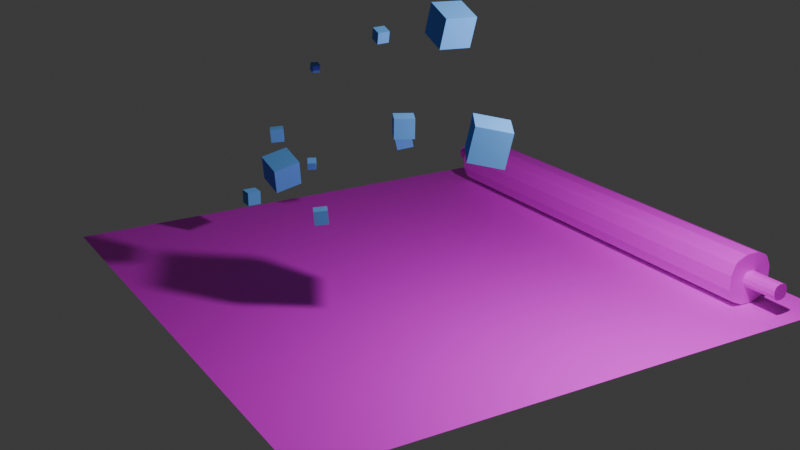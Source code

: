 # Source: falling-cubes1.blend  (saved by Blender 4.0.36; exported with 4.5.12 LTS)
import bpy
from mathutils import Matrix  # noqa: F401  (used for matrix-valued properties, if any)

bpy.ops.wm.read_factory_settings(use_empty=True)
scene = bpy.context.scene
scene.name = 'Scene'

# ---- collections
col_collection = bpy.data.collections.new('Collection'); scene.collection.children.link(col_collection)

# ---- images (referenced by path relative to the original .blend; pixels are not part of the script)
import os
ASSET_DIR = os.environ.get("B2B_ASSET_DIR", "")  # directory of the original .blend (textures are referenced by path, not embedded)
HERE = os.path.dirname(os.path.abspath(__file__))  # packed textures are extracted next to this script under _unpacked/

def load_image(name, relpath, width, height, colorspace="sRGB"):
    """Load a texture the original file referenced (path relative to the .blend, or extracted next to this script)."""
    p = next((c for c in (os.path.join(HERE, relpath), os.path.join(ASSET_DIR, relpath)) if relpath and os.path.exists(c)), "")
    if p:
        img = bpy.data.images.load(p, check_existing=True)
        img.name = name
    else:  # same state as the original file: an image datablock whose file is absent (Cycles renders it pink)
        img = bpy.data.images.new(name, width, height)
        img.source = "FILE"
        img.filepath = "//" + (relpath or name)
    img.colorspace_settings.name = colorspace
    return img
img_veneerwhiteoakrandommatched001_col_2k_metalness_png = load_image('VeneerWhiteOakRandomMatched001_COL_2K_METALNESS.png', 'VeneerWhiteOakRandomMatched001_COL_2K_METALNESS.png', 1024, 1024, 'sRGB')
img_veneerwhiteoakrandommatched001_sphere_png = load_image('VeneerWhiteOakRandomMatched001_Sphere.png', 'VeneerWhiteOakRandomMatched001_Sphere.png', 1024, 1024, 'sRGB')

# ---- materials (node trees are filled in below, after node groups)
mat_material_002 = bpy.data.materials.new('Material.002')
mat_material_003 = bpy.data.materials.new('Material.003')
mat_material_001 = bpy.data.materials.new('Material.001')

# ---- material node trees
mat_material_002.use_nodes = True; mat_material_002.node_tree.nodes.clear()
_N = mat_material_002.node_tree.nodes; _L = mat_material_002.node_tree.links
n0 = _N.new('ShaderNodeBsdfPrincipled'); n0.name = 'Principled BSDF'; n0.location = (10, 300)
n0.inputs[3].default_value = 1.45
n1 = _N.new('ShaderNodeOutputMaterial'); n1.name = 'Material Output'; n1.location = (300, 300)
n2 = _N.new('ShaderNodeTexImage'); n2.name = 'Image Texture'; n2.location = (-280, 275)
n2.image = img_veneerwhiteoakrandommatched001_col_2k_metalness_png
_L.new(n0.outputs[0], n1.inputs[0])
_L.new(n2.outputs[0], n0.inputs[0])
n1.is_active_output = True
mat_material_003.use_nodes = True; mat_material_003.node_tree.nodes.clear()
_N = mat_material_003.node_tree.nodes; _L = mat_material_003.node_tree.links
n0 = _N.new('ShaderNodeBsdfPrincipled'); n0.name = 'Principled BSDF'; n0.location = (10, 300)
n0.inputs[3].default_value = 1.45
n1 = _N.new('ShaderNodeOutputMaterial'); n1.name = 'Material Output'; n1.location = (300, 300)
n2 = _N.new('ShaderNodeTexImage'); n2.name = 'Image Texture'; n2.location = (-280, 275)
n2.image = img_veneerwhiteoakrandommatched001_sphere_png
_L.new(n0.outputs[0], n1.inputs[0])
_L.new(n2.outputs[0], n0.inputs[0])
n1.is_active_output = True
mat_material_001.use_nodes = True; mat_material_001.node_tree.nodes.clear()
_N = mat_material_001.node_tree.nodes; _L = mat_material_001.node_tree.links
n0 = _N.new('ShaderNodeOutputMaterial'); n0.name = 'Material Output'; n0.location = (300, 300)
n1 = _N.new('ShaderNodeBsdfDiffuse'); n1.name = 'Diffuse BSDF'; n1.location = (10, 300)
n1.inputs[0].default_value = (0.1309, 0.377, 0.8001, 1.0)
n1.inputs[1].default_value = 0.5
_L.new(n1.outputs[0], n0.inputs[0])
n0.is_active_output = True

# ---- world
world_world = bpy.data.worlds.new('World'); scene.world = world_world
world_world.use_nodes = True; world_world.node_tree.nodes.clear()
_N = world_world.node_tree.nodes; _L = world_world.node_tree.links
n0 = _N.new('ShaderNodeOutputWorld'); n0.name = 'World Output'; n0.location = (300, 300)
n1 = _N.new('ShaderNodeBackground'); n1.name = 'Background'; n1.location = (10, 300)
n1.inputs[0].default_value = (0.05088, 0.05088, 0.05088, 1.0)
_L.new(n1.outputs[0], n0.inputs[0])
n0.is_active_output = True
world_world.color = (0.05088, 0.05088, 0.05088)
world_world.use_sun_shadow = False
world_world.sun_shadow_jitter_overblur = 0.0

# ---- cameras
cam_camera = bpy.data.cameras.new('Camera')
cam_camera.clip_end = 100.0
cam_camera.ortho_scale = 7.314

# ---- lights
light_light = bpy.data.lights.new('Light', 'POINT')
light_light.transmission_factor = 0.0
light_light.use_soft_falloff = False
light_light.energy = 1000.0
light_light.shadow_soft_size = 0.1
light_light.shadow_maximum_resolution = 0.006
light_light.use_absolute_resolution = True

# ---- meshes
me_plane = bpy.data.meshes.new('Plane')
me_plane.from_pydata([(-1.0, -1.0, 0.0), (1.0, -1.0, 0.0), (-1.0, 1.0, 0.0), (1.0, 1.0, 0.0)], [], [(0, 1, 3, 2)])
_uv = me_plane.uv_layers.new(name='UVMap')
_uv.uv.foreach_set('vector', [0.0, 0.0, 1.0, 0.0, 1.0, 1.0, 0.0, 1.0])
me_plane.materials.append(mat_material_002)
me_plane.update()
me_cube_002 = bpy.data.meshes.new('Cube.002')
me_cube_002.from_pydata([(-1.0, -0.2848, -1.0), (-1.0, -0.7151, -0.8218), (-1.0, -0.8218, -0.7151), (-1.0, -1.0, -0.2848), (-1.0, -1.0, 0.2848), (-1.0, -0.8218, 0.7151), (-1.0, -0.7151, 0.8218), (-1.0, -0.2848, 1.0), (-1.0, 1.0, -0.2848), (-1.0, 0.8218, -0.7151), (-1.0, 0.7151, -0.8218), (-1.0, 0.2848, -1.0), (-1.0, 0.2848, 1.0), (-1.0, 0.7151, 0.8218), (-1.0, 0.8218, 0.7151), (-1.0, 1.0, 0.2848), (1.0, -1.0, -0.2848), (1.0, -0.8218, -0.7151), (1.0, -0.7151, -0.8218), (1.0, -0.2848, -1.0), (1.0, -0.2848, 1.0), (1.0, -0.7151, 0.8218), (1.0, -0.8218, 0.7151), (1.0, -1.0, 0.2848), (1.0, 0.2848, -1.0), (1.0, 0.7151, -0.8218), (1.0, 0.8218, -0.7151), (1.0, 1.0, -0.2848), (1.0, 1.0, 0.2848), (1.0, 0.8218, 0.7151), (1.0, 0.7151, 0.8218), (1.0, 0.2848, 1.0), (1.0, 0.2257, -0.2594), (1.0, 0.08989, -0.3157), (1.0, 0.3157, -0.08989), (1.0, 0.2594, -0.2257), (1.0, 0.08989, 0.3157), (1.0, 0.2257, 0.2594), (1.0, 0.2594, 0.2257), (1.0, 0.3157, 0.08989), (1.0, -0.08989, -0.3157), (1.0, -0.2257, -0.2594), (1.0, -0.2594, -0.2257), (1.0, -0.3157, -0.08989), (1.0, -0.2257, 0.2594), (1.0, -0.08989, 0.3157), (1.0, -0.3157, 0.08989), (1.0, -0.2594, 0.2257), (1.166, 0.2257, -0.2594), (1.166, 0.08989, -0.3157), (1.166, 0.3157, -0.08989), (1.166, 0.2594, -0.2257), (1.166, 0.08989, 0.3157), (1.166, 0.2257, 0.2594), (1.166, 0.2594, 0.2257), (1.166, 0.3157, 0.08989), (1.166, -0.08989, -0.3157), (1.166, -0.2257, -0.2594), (1.166, -0.2594, -0.2257), (1.166, -0.3157, -0.08989), (1.166, -0.2257, 0.2594), (1.166, -0.08989, 0.3157), (1.166, -0.3157, 0.08989), (1.166, -0.2594, 0.2257), (-1.0, -0.0911, 0.3199), (-1.0, -0.2288, 0.2629), (-1.0, -0.2629, 0.2288), (-1.0, -0.3199, 0.0911), (-1.0, -0.2288, -0.2629), (-1.0, -0.0911, -0.3199), (-1.0, -0.3199, -0.0911), (-1.0, -0.2629, -0.2288), (-1.0, 0.2288, 0.2629), (-1.0, 0.0911, 0.3199), (-1.0, 0.3199, 0.0911), (-1.0, 0.2629, 0.2288), (-1.0, 0.0911, -0.3199), (-1.0, 0.2288, -0.2629), (-1.0, 0.2629, -0.2288), (-1.0, 0.3199, -0.0911), (-1.156, -0.0911, 0.3199), (-1.156, -0.2288, 0.2629), (-1.156, -0.2629, 0.2288), (-1.156, -0.3199, 0.0911), (-1.156, -0.2288, -0.2629), (-1.156, -0.0911, -0.3199), (-1.156, -0.3199, -0.0911), (-1.156, -0.2629, -0.2288), (-1.156, 0.2288, 0.2629), (-1.156, 0.0911, 0.3199), (-1.156, 0.3199, 0.0911), (-1.156, 0.2629, 0.2288), (-1.156, 0.0911, -0.3199), (-1.156, 0.2288, -0.2629), (-1.156, 0.2629, -0.2288), (-1.156, 0.3199, -0.0911)], [], [(21, 6, 5, 22), (25, 10, 9, 26), (16, 23, 4, 3), (13, 30, 29, 14), (8, 15, 28, 27), (31, 20, 45, 36), (11, 24, 19, 0), (31, 12, 7, 20), (2, 3, 74, 75), (24, 11, 10, 25), (8, 27, 26, 9), (12, 31, 30, 13), (28, 15, 14, 29), (0, 19, 18, 1), (16, 3, 2, 17), (20, 7, 6, 21), (4, 23, 22, 5), (1, 18, 17, 2), (44, 47, 63, 60), (24, 25, 32, 33), (22, 23, 46, 47), (25, 26, 35, 32), (27, 28, 39, 34), (20, 21, 44, 45), (29, 30, 37, 38), (30, 31, 36, 37), (18, 19, 40, 41), (17, 18, 41, 42), (28, 29, 38, 39), (23, 16, 43, 46), (16, 17, 42, 43), (19, 24, 33, 40), (26, 27, 34, 35), (21, 22, 47, 44), (49, 48, 51, 50, 55, 54, 53, 52, 61, 60, 63, 62, 59, 58, 57, 56), (41, 40, 56, 57), (36, 45, 61, 52), (43, 42, 58, 59), (32, 35, 51, 48), (45, 44, 60, 61), (34, 39, 55, 50), (47, 46, 62, 63), (33, 32, 48, 49), (38, 37, 53, 54), (42, 41, 57, 58), (35, 34, 50, 51), (40, 33, 49, 56), (37, 36, 52, 53), (46, 43, 59, 62), (39, 38, 54, 55), (77, 76, 92, 93), (5, 6, 77, 78), (12, 13, 68, 69), (7, 12, 69, 76), (0, 1, 72, 73), (13, 14, 71, 68), (10, 11, 64, 65), (1, 2, 75, 72), (15, 8, 67, 70), (6, 7, 76, 77), (9, 10, 65, 66), (8, 9, 66, 67), (11, 0, 73, 64), (4, 5, 78, 79), (3, 4, 79, 74), (14, 15, 70, 71), (89, 88, 91, 90, 95, 94, 93, 92, 85, 84, 87, 86, 83, 82, 81, 80), (70, 67, 83, 86), (79, 78, 94, 95), (65, 64, 80, 81), (66, 65, 81, 82), (72, 75, 91, 88), (67, 66, 82, 83), (64, 73, 89, 80), (69, 68, 84, 85), (74, 79, 95, 90), (71, 70, 86, 87), (78, 77, 93, 94), (73, 72, 88, 89), (76, 69, 85, 92), (75, 74, 90, 91), (68, 71, 87, 84)])
_uv = me_cube_002.uv_layers.new(name='UVMap')
_uv.uv.foreach_set('vector', [0.6027, 0.75, 0.6027, 1.0, 0.5894, 1.0, 0.5894, 0.75, 0.375, 0.5356, 0.125, 0.5356, 0.125, 0.5223, 0.375, 0.5223, 0.4644, 0.75, 0.5356, 0.75, 0.5356, 1.0, 0.4644, 1.0, 0.6027, 0.25, 0.6027, 0.5, 0.5894, 0.5, 0.5894, 0.25, 0.4644, 0.25, 0.5356, 0.25, 0.5356, 0.5, 0.4644, 0.5, 0.625, 0.5894, 0.625, 0.6606, 0.625, 0.6606, 0.625, 0.5894, 0.125, 0.5894, 0.375, 0.5894, 0.375, 0.6606, 0.125, 0.6606, 0.625, 0.5894, 0.875, 0.5894, 0.875, 0.6606, 0.625, 0.6606, 0.125, 0.7277, 0.125, 0.75, 0.125, 0.75, 0.125, 0.7277, 0.375, 0.5894, 0.125, 0.5894, 0.125, 0.5356, 0.375, 0.5356, 0.125, 0.5, 0.375, 0.5, 0.375, 0.5223, 0.125, 0.5223, 0.625, 0.25, 0.625, 0.5, 0.6027, 0.5, 0.6027, 0.25, 0.5356, 0.5, 0.5356, 0.25, 0.5894, 0.25, 0.5894, 0.5, 0.125, 0.6606, 0.375, 0.6606, 0.375, 0.7144, 0.125, 0.7144, 0.375, 0.75, 0.125, 0.75, 0.125, 0.7277, 0.375, 0.7277, 0.625, 0.75, 0.625, 1.0, 0.6027, 1.0, 0.6027, 0.75, 0.5356, 1.0, 0.5356, 0.75, 0.5894, 0.75, 0.5894, 1.0, 0.125, 0.7144, 0.375, 0.7144, 0.375, 0.7277, 0.125, 0.7277, 0.6027, 0.75, 0.5894, 0.75, 0.5894, 0.75, 0.6027, 0.75, 0.375, 0.5894, 0.375, 0.5356, 0.375, 0.5356, 0.375, 0.5894, 0.5894, 0.75, 0.5356, 0.75, 0.5356, 0.75, 0.5894, 0.75, 0.375, 0.5356, 0.375, 0.5223, 0.375, 0.5223, 0.375, 0.5356, 0.4644, 0.5, 0.5356, 0.5, 0.5356, 0.5, 0.4644, 0.5, 0.625, 0.75, 0.6027, 0.75, 0.6027, 0.75, 0.625, 0.75, 0.5894, 0.5, 0.6027, 0.5, 0.6027, 0.5, 0.5894, 0.5, 0.6027, 0.5, 0.625, 0.5, 0.625, 0.5, 0.6027, 0.5, 0.375, 0.7144, 0.375, 0.6606, 0.375, 0.6606, 0.375, 0.7144, 0.375, 0.7277, 0.375, 0.7144, 0.375, 0.7144, 0.375, 0.7277, 0.5356, 0.5, 0.5894, 0.5, 0.5894, 0.5, 0.5356, 0.5, 0.5356, 0.75, 0.4644, 0.75, 0.4644, 0.75, 0.5356, 0.75, 0.375, 0.75, 0.375, 0.7277, 0.375, 0.7277, 0.375, 0.75, 0.375, 0.6606, 0.375, 0.5894, 0.375, 0.5894, 0.375, 0.6606, 0.375, 0.5223, 0.375, 0.5, 0.375, 0.5, 0.375, 0.5223, 0.6027, 0.75, 0.5894, 0.75, 0.5894, 0.75, 0.6027, 0.75, 0.375, 0.5894, 0.3973, 0.5356, 0.4106, 0.5223, 0.4644, 0.5, 0.5356, 0.5, 0.5894, 0.5223, 0.6027, 0.5356, 0.625, 0.5894, 0.625, 0.6606, 0.6027, 0.7144, 0.5894, 0.7277, 0.5356, 0.75, 0.4644, 0.75, 0.4106, 0.7277, 0.3973, 0.7144, 0.375, 0.6606, 0.375, 0.7144, 0.375, 0.6606, 0.375, 0.6606, 0.375, 0.7144, 0.625, 0.5894, 0.625, 0.6606, 0.625, 0.6606, 0.625, 0.5894, 0.375, 0.75, 0.375, 0.7277, 0.375, 0.7277, 0.375, 0.75, 0.375, 0.5356, 0.375, 0.5223, 0.375, 0.5223, 0.375, 0.5356, 0.625, 0.75, 0.6027, 0.75, 0.6027, 0.75, 0.625, 0.75, 0.4644, 0.5, 0.5356, 0.5, 0.5356, 0.5, 0.4644, 0.5, 0.5894, 0.75, 0.5356, 0.75, 0.5356, 0.75, 0.5894, 0.75, 0.375, 0.5894, 0.375, 0.5356, 0.375, 0.5356, 0.375, 0.5894, 0.5894, 0.5, 0.6027, 0.5, 0.6027, 0.5, 0.5894, 0.5, 0.375, 0.7277, 0.375, 0.7144, 0.375, 0.7144, 0.375, 0.7277, 0.375, 0.5223, 0.375, 0.5, 0.375, 0.5, 0.375, 0.5223, 0.375, 0.6606, 0.375, 0.5894, 0.375, 0.5894, 0.375, 0.6606, 0.6027, 0.5, 0.625, 0.5, 0.625, 0.5, 0.6027, 0.5, 0.5356, 0.75, 0.4644, 0.75, 0.4644, 0.75, 0.5356, 0.75, 0.5356, 0.5, 0.5894, 0.5, 0.5894, 0.5, 0.5356, 0.5, 0.6027, 1.0, 0.625, 1.0, 0.625, 1.0, 0.6027, 1.0, 0.5894, 1.0, 0.6027, 1.0, 0.6027, 1.0, 0.5894, 1.0, 0.625, 0.25, 0.6027, 0.25, 0.6027, 0.25, 0.625, 0.25, 0.875, 0.6606, 0.875, 0.5894, 0.875, 0.5894, 0.875, 0.6606, 0.125, 0.6606, 0.125, 0.7144, 0.125, 0.7144, 0.125, 0.6606, 0.6027, 0.25, 0.5894, 0.25, 0.5894, 0.25, 0.6027, 0.25, 0.125, 0.5356, 0.125, 0.5894, 0.125, 0.5894, 0.125, 0.5356, 0.125, 0.7144, 0.125, 0.7277, 0.125, 0.7277, 0.125, 0.7144, 0.5356, 0.25, 0.4644, 0.25, 0.4644, 0.25, 0.5356, 0.25, 0.6027, 1.0, 0.625, 1.0, 0.625, 1.0, 0.6027, 1.0, 0.125, 0.5223, 0.125, 0.5356, 0.125, 0.5356, 0.125, 0.5223, 0.125, 0.5, 0.125, 0.5223, 0.125, 0.5223, 0.125, 0.5, 0.125, 0.5894, 0.125, 0.6606, 0.125, 0.6606, 0.125, 0.5894, 0.5356, 1.0, 0.5894, 1.0, 0.5894, 1.0, 0.5356, 1.0, 0.4644, 1.0, 0.5356, 1.0, 0.5356, 1.0, 0.4644, 1.0, 0.5894, 0.25, 0.5356, 0.25, 0.5356, 0.25, 0.5894, 0.25, 0.375, 0.0894, 0.3973, 0.03561, 0.4106, 0.02228, 0.4644, 0.0, 0.5356, 0.0, 0.5894, 0.02228, 0.6027, 0.03561, 0.625, 0.0894, 0.625, 0.1606, 0.6027, 0.2144, 0.5894, 0.2277, 0.5356, 0.25, 0.4644, 0.25, 0.4106, 0.2277, 0.3973, 0.2144, 0.375, 0.1606, 0.5356, 0.25, 0.4644, 0.25, 0.4644, 0.25, 0.5356, 0.25, 0.5356, 1.0, 0.5894, 1.0, 0.5894, 1.0, 0.5356, 1.0, 0.125, 0.5356, 0.125, 0.5894, 0.125, 0.5894, 0.125, 0.5356, 0.125, 0.5223, 0.125, 0.5356, 0.125, 0.5356, 0.125, 0.5223, 0.125, 0.7144, 0.125, 0.7277, 0.125, 0.7277, 0.125, 0.7144, 0.125, 0.5, 0.125, 0.5223, 0.125, 0.5223, 0.125, 0.5, 0.125, 0.5894, 0.125, 0.6606, 0.125, 0.6606, 0.125, 0.5894, 0.625, 0.25, 0.6027, 0.25, 0.6027, 0.25, 0.625, 0.25, 0.4644, 1.0, 0.5356, 1.0, 0.5356, 1.0, 0.4644, 1.0, 0.5894, 0.25, 0.5356, 0.25, 0.5356, 0.25, 0.5894, 0.25, 0.5894, 1.0, 0.6027, 1.0, 0.6027, 1.0, 0.5894, 1.0, 0.125, 0.6606, 0.125, 0.7144, 0.125, 0.7144, 0.125, 0.6606, 0.875, 0.6606, 0.875, 0.5894, 0.875, 0.5894, 0.875, 0.6606, 0.125, 0.7277, 0.125, 0.75, 0.125, 0.75, 0.125, 0.7277, 0.6027, 0.25, 0.5894, 0.25, 0.5894, 0.25, 0.6027, 0.25])
me_cube_002.materials.append(mat_material_003)
me_cube_002.use_mirror_y = True
me_cube_002.update()
me_cube_003 = bpy.data.meshes.new('Cube.003')
me_cube_003.from_pydata([(-1.0, -1.0, -1.0), (-1.0, -1.0, 1.0), (-1.0, 1.0, -1.0), (-1.0, 1.0, 1.0), (1.0, -1.0, -1.0), (1.0, -1.0, 1.0), (1.0, 1.0, -1.0), (1.0, 1.0, 1.0)], [], [(0, 1, 3, 2), (2, 3, 7, 6), (6, 7, 5, 4), (4, 5, 1, 0), (2, 6, 4, 0), (7, 3, 1, 5)])
_uv = me_cube_003.uv_layers.new(name='UVMap')
_uv.uv.foreach_set('vector', [0.375, 0.0, 0.625, 0.0, 0.625, 0.25, 0.375, 0.25, 0.375, 0.25, 0.625, 0.25, 0.625, 0.5, 0.375, 0.5, 0.375, 0.5, 0.625, 0.5, 0.625, 0.75, 0.375, 0.75, 0.375, 0.75, 0.625, 0.75, 0.625, 1.0, 0.375, 1.0, 0.125, 0.5, 0.375, 0.5, 0.375, 0.75, 0.125, 0.75, 0.625, 0.5, 0.875, 0.5, 0.875, 0.75, 0.625, 0.75])
me_cube_003.materials.append(mat_material_001)
me_cube_003.update()
me_cube_004 = bpy.data.meshes.new('Cube.004')
me_cube_004.from_pydata([(-1.0, -1.0, -1.0), (-1.0, -1.0, 1.0), (-1.0, 1.0, -1.0), (-1.0, 1.0, 1.0), (1.0, -1.0, -1.0), (1.0, -1.0, 1.0), (1.0, 1.0, -1.0), (1.0, 1.0, 1.0)], [], [(0, 1, 3, 2), (2, 3, 7, 6), (6, 7, 5, 4), (4, 5, 1, 0), (2, 6, 4, 0), (7, 3, 1, 5)])
_uv = me_cube_004.uv_layers.new(name='UVMap')
_uv.uv.foreach_set('vector', [0.375, 0.0, 0.625, 0.0, 0.625, 0.25, 0.375, 0.25, 0.375, 0.25, 0.625, 0.25, 0.625, 0.5, 0.375, 0.5, 0.375, 0.5, 0.625, 0.5, 0.625, 0.75, 0.375, 0.75, 0.375, 0.75, 0.625, 0.75, 0.625, 1.0, 0.375, 1.0, 0.125, 0.5, 0.375, 0.5, 0.375, 0.75, 0.125, 0.75, 0.625, 0.5, 0.875, 0.5, 0.875, 0.75, 0.625, 0.75])
me_cube_004.materials.append(mat_material_001)
me_cube_004.update()
me_cube_005 = bpy.data.meshes.new('Cube.005')
me_cube_005.from_pydata([(-1.0, -1.0, -1.0), (-1.0, -1.0, 1.0), (-1.0, 1.0, -1.0), (-1.0, 1.0, 1.0), (1.0, -1.0, -1.0), (1.0, -1.0, 1.0), (1.0, 1.0, -1.0), (1.0, 1.0, 1.0)], [], [(0, 1, 3, 2), (2, 3, 7, 6), (6, 7, 5, 4), (4, 5, 1, 0), (2, 6, 4, 0), (7, 3, 1, 5)])
_uv = me_cube_005.uv_layers.new(name='UVMap')
_uv.uv.foreach_set('vector', [0.375, 0.0, 0.625, 0.0, 0.625, 0.25, 0.375, 0.25, 0.375, 0.25, 0.625, 0.25, 0.625, 0.5, 0.375, 0.5, 0.375, 0.5, 0.625, 0.5, 0.625, 0.75, 0.375, 0.75, 0.375, 0.75, 0.625, 0.75, 0.625, 1.0, 0.375, 1.0, 0.125, 0.5, 0.375, 0.5, 0.375, 0.75, 0.125, 0.75, 0.625, 0.5, 0.875, 0.5, 0.875, 0.75, 0.625, 0.75])
me_cube_005.materials.append(mat_material_001)
me_cube_005.update()
me_cube_006 = bpy.data.meshes.new('Cube.006')
me_cube_006.from_pydata([(-1.0, -1.0, -1.0), (-1.0, -1.0, 1.0), (-1.0, 1.0, -1.0), (-1.0, 1.0, 1.0), (1.0, -1.0, -1.0), (1.0, -1.0, 1.0), (1.0, 1.0, -1.0), (1.0, 1.0, 1.0)], [], [(0, 1, 3, 2), (2, 3, 7, 6), (6, 7, 5, 4), (4, 5, 1, 0), (2, 6, 4, 0), (7, 3, 1, 5)])
_uv = me_cube_006.uv_layers.new(name='UVMap')
_uv.uv.foreach_set('vector', [0.375, 0.0, 0.625, 0.0, 0.625, 0.25, 0.375, 0.25, 0.375, 0.25, 0.625, 0.25, 0.625, 0.5, 0.375, 0.5, 0.375, 0.5, 0.625, 0.5, 0.625, 0.75, 0.375, 0.75, 0.375, 0.75, 0.625, 0.75, 0.625, 1.0, 0.375, 1.0, 0.125, 0.5, 0.375, 0.5, 0.375, 0.75, 0.125, 0.75, 0.625, 0.5, 0.875, 0.5, 0.875, 0.75, 0.625, 0.75])
me_cube_006.materials.append(mat_material_001)
me_cube_006.update()
me_cube_007 = bpy.data.meshes.new('Cube.007')
me_cube_007.from_pydata([(-1.0, -1.0, -1.0), (-1.0, -1.0, 1.0), (-1.0, 1.0, -1.0), (-1.0, 1.0, 1.0), (1.0, -1.0, -1.0), (1.0, -1.0, 1.0), (1.0, 1.0, -1.0), (1.0, 1.0, 1.0)], [], [(0, 1, 3, 2), (2, 3, 7, 6), (6, 7, 5, 4), (4, 5, 1, 0), (2, 6, 4, 0), (7, 3, 1, 5)])
_uv = me_cube_007.uv_layers.new(name='UVMap')
_uv.uv.foreach_set('vector', [0.375, 0.0, 0.625, 0.0, 0.625, 0.25, 0.375, 0.25, 0.375, 0.25, 0.625, 0.25, 0.625, 0.5, 0.375, 0.5, 0.375, 0.5, 0.625, 0.5, 0.625, 0.75, 0.375, 0.75, 0.375, 0.75, 0.625, 0.75, 0.625, 1.0, 0.375, 1.0, 0.125, 0.5, 0.375, 0.5, 0.375, 0.75, 0.125, 0.75, 0.625, 0.5, 0.875, 0.5, 0.875, 0.75, 0.625, 0.75])
me_cube_007.materials.append(mat_material_001)
me_cube_007.update()
me_cube_008 = bpy.data.meshes.new('Cube.008')
me_cube_008.from_pydata([(-1.0, -1.0, -1.0), (-1.0, -1.0, 1.0), (-1.0, 1.0, -1.0), (-1.0, 1.0, 1.0), (1.0, -1.0, -1.0), (1.0, -1.0, 1.0), (1.0, 1.0, -1.0), (1.0, 1.0, 1.0)], [], [(0, 1, 3, 2), (2, 3, 7, 6), (6, 7, 5, 4), (4, 5, 1, 0), (2, 6, 4, 0), (7, 3, 1, 5)])
_uv = me_cube_008.uv_layers.new(name='UVMap')
_uv.uv.foreach_set('vector', [0.375, 0.0, 0.625, 0.0, 0.625, 0.25, 0.375, 0.25, 0.375, 0.25, 0.625, 0.25, 0.625, 0.5, 0.375, 0.5, 0.375, 0.5, 0.625, 0.5, 0.625, 0.75, 0.375, 0.75, 0.375, 0.75, 0.625, 0.75, 0.625, 1.0, 0.375, 1.0, 0.125, 0.5, 0.375, 0.5, 0.375, 0.75, 0.125, 0.75, 0.625, 0.5, 0.875, 0.5, 0.875, 0.75, 0.625, 0.75])
me_cube_008.materials.append(mat_material_001)
me_cube_008.update()
me_cube_010 = bpy.data.meshes.new('Cube.010')
me_cube_010.from_pydata([(-1.0, -1.0, -1.0), (-1.0, -1.0, 1.0), (-1.0, 1.0, -1.0), (-1.0, 1.0, 1.0), (1.0, -1.0, -1.0), (1.0, -1.0, 1.0), (1.0, 1.0, -1.0), (1.0, 1.0, 1.0)], [], [(0, 1, 3, 2), (2, 3, 7, 6), (6, 7, 5, 4), (4, 5, 1, 0), (2, 6, 4, 0), (7, 3, 1, 5)])
_uv = me_cube_010.uv_layers.new(name='UVMap')
_uv.uv.foreach_set('vector', [0.375, 0.0, 0.625, 0.0, 0.625, 0.25, 0.375, 0.25, 0.375, 0.25, 0.625, 0.25, 0.625, 0.5, 0.375, 0.5, 0.375, 0.5, 0.625, 0.5, 0.625, 0.75, 0.375, 0.75, 0.375, 0.75, 0.625, 0.75, 0.625, 1.0, 0.375, 1.0, 0.125, 0.5, 0.375, 0.5, 0.375, 0.75, 0.125, 0.75, 0.625, 0.5, 0.875, 0.5, 0.875, 0.75, 0.625, 0.75])
me_cube_010.materials.append(mat_material_001)
me_cube_010.update()
me_cube_011 = bpy.data.meshes.new('Cube.011')
me_cube_011.from_pydata([(-1.0, -1.0, -1.0), (-1.0, -1.0, 1.0), (-1.0, 1.0, -1.0), (-1.0, 1.0, 1.0), (1.0, -1.0, -1.0), (1.0, -1.0, 1.0), (1.0, 1.0, -1.0), (1.0, 1.0, 1.0)], [], [(0, 1, 3, 2), (2, 3, 7, 6), (6, 7, 5, 4), (4, 5, 1, 0), (2, 6, 4, 0), (7, 3, 1, 5)])
_uv = me_cube_011.uv_layers.new(name='UVMap')
_uv.uv.foreach_set('vector', [0.375, 0.0, 0.625, 0.0, 0.625, 0.25, 0.375, 0.25, 0.375, 0.25, 0.625, 0.25, 0.625, 0.5, 0.375, 0.5, 0.375, 0.5, 0.625, 0.5, 0.625, 0.75, 0.375, 0.75, 0.375, 0.75, 0.625, 0.75, 0.625, 1.0, 0.375, 1.0, 0.125, 0.5, 0.375, 0.5, 0.375, 0.75, 0.125, 0.75, 0.625, 0.5, 0.875, 0.5, 0.875, 0.75, 0.625, 0.75])
me_cube_011.materials.append(mat_material_001)
me_cube_011.update()
me_cube_012 = bpy.data.meshes.new('Cube.012')
me_cube_012.from_pydata([(-1.0, -1.0, -1.0), (-1.0, -1.0, 1.0), (-1.0, 1.0, -1.0), (-1.0, 1.0, 1.0), (1.0, -1.0, -1.0), (1.0, -1.0, 1.0), (1.0, 1.0, -1.0), (1.0, 1.0, 1.0)], [], [(0, 1, 3, 2), (2, 3, 7, 6), (6, 7, 5, 4), (4, 5, 1, 0), (2, 6, 4, 0), (7, 3, 1, 5)])
_uv = me_cube_012.uv_layers.new(name='UVMap')
_uv.uv.foreach_set('vector', [0.375, 0.0, 0.625, 0.0, 0.625, 0.25, 0.375, 0.25, 0.375, 0.25, 0.625, 0.25, 0.625, 0.5, 0.375, 0.5, 0.375, 0.5, 0.625, 0.5, 0.625, 0.75, 0.375, 0.75, 0.375, 0.75, 0.625, 0.75, 0.625, 1.0, 0.375, 1.0, 0.125, 0.5, 0.375, 0.5, 0.375, 0.75, 0.125, 0.75, 0.625, 0.5, 0.875, 0.5, 0.875, 0.75, 0.625, 0.75])
me_cube_012.materials.append(mat_material_001)
me_cube_012.update()
me_cube_013 = bpy.data.meshes.new('Cube.013')
me_cube_013.from_pydata([(-1.0, -1.0, -1.0), (-1.0, -1.0, 1.0), (-1.0, 1.0, -1.0), (-1.0, 1.0, 1.0), (1.0, -1.0, -1.0), (1.0, -1.0, 1.0), (1.0, 1.0, -1.0), (1.0, 1.0, 1.0)], [], [(0, 1, 3, 2), (2, 3, 7, 6), (6, 7, 5, 4), (4, 5, 1, 0), (2, 6, 4, 0), (7, 3, 1, 5)])
_uv = me_cube_013.uv_layers.new(name='UVMap')
_uv.uv.foreach_set('vector', [0.375, 0.0, 0.625, 0.0, 0.625, 0.25, 0.375, 0.25, 0.375, 0.25, 0.625, 0.25, 0.625, 0.5, 0.375, 0.5, 0.375, 0.5, 0.625, 0.5, 0.625, 0.75, 0.375, 0.75, 0.375, 0.75, 0.625, 0.75, 0.625, 1.0, 0.375, 1.0, 0.125, 0.5, 0.375, 0.5, 0.375, 0.75, 0.125, 0.75, 0.625, 0.5, 0.875, 0.5, 0.875, 0.75, 0.625, 0.75])
me_cube_013.materials.append(mat_material_001)
me_cube_013.update()
me_cube_014 = bpy.data.meshes.new('Cube.014')
me_cube_014.from_pydata([(-1.0, -1.0, -1.0), (-1.0, -1.0, 1.0), (-1.0, 1.0, -1.0), (-1.0, 1.0, 1.0), (1.0, -1.0, -1.0), (1.0, -1.0, 1.0), (1.0, 1.0, -1.0), (1.0, 1.0, 1.0)], [], [(0, 1, 3, 2), (2, 3, 7, 6), (6, 7, 5, 4), (4, 5, 1, 0), (2, 6, 4, 0), (7, 3, 1, 5)])
_uv = me_cube_014.uv_layers.new(name='UVMap')
_uv.uv.foreach_set('vector', [0.375, 0.0, 0.625, 0.0, 0.625, 0.25, 0.375, 0.25, 0.375, 0.25, 0.625, 0.25, 0.625, 0.5, 0.375, 0.5, 0.375, 0.5, 0.625, 0.5, 0.625, 0.75, 0.375, 0.75, 0.375, 0.75, 0.625, 0.75, 0.625, 1.0, 0.375, 1.0, 0.125, 0.5, 0.375, 0.5, 0.375, 0.75, 0.125, 0.75, 0.625, 0.5, 0.875, 0.5, 0.875, 0.75, 0.625, 0.75])
me_cube_014.materials.append(mat_material_001)
me_cube_014.update()
me_cube_015 = bpy.data.meshes.new('Cube.015')
me_cube_015.from_pydata([(-1.0, -1.0, -1.0), (-1.0, -1.0, 1.0), (-1.0, 1.0, -1.0), (-1.0, 1.0, 1.0), (1.0, -1.0, -1.0), (1.0, -1.0, 1.0), (1.0, 1.0, -1.0), (1.0, 1.0, 1.0)], [], [(0, 1, 3, 2), (2, 3, 7, 6), (6, 7, 5, 4), (4, 5, 1, 0), (2, 6, 4, 0), (7, 3, 1, 5)])
_uv = me_cube_015.uv_layers.new(name='UVMap')
_uv.uv.foreach_set('vector', [0.375, 0.0, 0.625, 0.0, 0.625, 0.25, 0.375, 0.25, 0.375, 0.25, 0.625, 0.25, 0.625, 0.5, 0.375, 0.5, 0.375, 0.5, 0.625, 0.5, 0.625, 0.75, 0.375, 0.75, 0.375, 0.75, 0.625, 0.75, 0.625, 1.0, 0.375, 1.0, 0.125, 0.5, 0.375, 0.5, 0.375, 0.75, 0.125, 0.75, 0.625, 0.5, 0.875, 0.5, 0.875, 0.75, 0.625, 0.75])
me_cube_015.materials.append(mat_material_001)
me_cube_015.update()
me_cube_016 = bpy.data.meshes.new('Cube.016')
me_cube_016.from_pydata([(-1.0, -1.0, -1.0), (-1.0, -1.0, 1.0), (-1.0, 1.0, -1.0), (-1.0, 1.0, 1.0), (1.0, -1.0, -1.0), (1.0, -1.0, 1.0), (1.0, 1.0, -1.0), (1.0, 1.0, 1.0)], [], [(0, 1, 3, 2), (2, 3, 7, 6), (6, 7, 5, 4), (4, 5, 1, 0), (2, 6, 4, 0), (7, 3, 1, 5)])
_uv = me_cube_016.uv_layers.new(name='UVMap')
_uv.uv.foreach_set('vector', [0.375, 0.0, 0.625, 0.0, 0.625, 0.25, 0.375, 0.25, 0.375, 0.25, 0.625, 0.25, 0.625, 0.5, 0.375, 0.5, 0.375, 0.5, 0.625, 0.5, 0.625, 0.75, 0.375, 0.75, 0.375, 0.75, 0.625, 0.75, 0.625, 1.0, 0.375, 1.0, 0.125, 0.5, 0.375, 0.5, 0.375, 0.75, 0.125, 0.75, 0.625, 0.5, 0.875, 0.5, 0.875, 0.75, 0.625, 0.75])
me_cube_016.materials.append(mat_material_001)
me_cube_016.update()
me_cube_017 = bpy.data.meshes.new('Cube.017')
me_cube_017.from_pydata([(-1.0, -1.0, -1.0), (-1.0, -1.0, 1.0), (-1.0, 1.0, -1.0), (-1.0, 1.0, 1.0), (1.0, -1.0, -1.0), (1.0, -1.0, 1.0), (1.0, 1.0, -1.0), (1.0, 1.0, 1.0)], [], [(0, 1, 3, 2), (2, 3, 7, 6), (6, 7, 5, 4), (4, 5, 1, 0), (2, 6, 4, 0), (7, 3, 1, 5)])
_uv = me_cube_017.uv_layers.new(name='UVMap')
_uv.uv.foreach_set('vector', [0.375, 0.0, 0.625, 0.0, 0.625, 0.25, 0.375, 0.25, 0.375, 0.25, 0.625, 0.25, 0.625, 0.5, 0.375, 0.5, 0.375, 0.5, 0.625, 0.5, 0.625, 0.75, 0.375, 0.75, 0.375, 0.75, 0.625, 0.75, 0.625, 1.0, 0.375, 1.0, 0.125, 0.5, 0.375, 0.5, 0.375, 0.75, 0.125, 0.75, 0.625, 0.5, 0.875, 0.5, 0.875, 0.75, 0.625, 0.75])
me_cube_017.materials.append(mat_material_001)
me_cube_017.update()
me_cube_018 = bpy.data.meshes.new('Cube.018')
me_cube_018.from_pydata([(-1.0, -1.0, -1.0), (-1.0, -1.0, 1.0), (-1.0, 1.0, -1.0), (-1.0, 1.0, 1.0), (1.0, -1.0, -1.0), (1.0, -1.0, 1.0), (1.0, 1.0, -1.0), (1.0, 1.0, 1.0)], [], [(0, 1, 3, 2), (2, 3, 7, 6), (6, 7, 5, 4), (4, 5, 1, 0), (2, 6, 4, 0), (7, 3, 1, 5)])
_uv = me_cube_018.uv_layers.new(name='UVMap')
_uv.uv.foreach_set('vector', [0.375, 0.0, 0.625, 0.0, 0.625, 0.25, 0.375, 0.25, 0.375, 0.25, 0.625, 0.25, 0.625, 0.5, 0.375, 0.5, 0.375, 0.5, 0.625, 0.5, 0.625, 0.75, 0.375, 0.75, 0.375, 0.75, 0.625, 0.75, 0.625, 1.0, 0.375, 1.0, 0.125, 0.5, 0.375, 0.5, 0.375, 0.75, 0.125, 0.75, 0.625, 0.5, 0.875, 0.5, 0.875, 0.75, 0.625, 0.75])
me_cube_018.materials.append(mat_material_001)
me_cube_018.update()
me_cube_019 = bpy.data.meshes.new('Cube.019')
me_cube_019.from_pydata([(-1.0, -1.0, -1.0), (-1.0, -1.0, 1.0), (-1.0, 1.0, -1.0), (-1.0, 1.0, 1.0), (1.0, -1.0, -1.0), (1.0, -1.0, 1.0), (1.0, 1.0, -1.0), (1.0, 1.0, 1.0)], [], [(0, 1, 3, 2), (2, 3, 7, 6), (6, 7, 5, 4), (4, 5, 1, 0), (2, 6, 4, 0), (7, 3, 1, 5)])
_uv = me_cube_019.uv_layers.new(name='UVMap')
_uv.uv.foreach_set('vector', [0.375, 0.0, 0.625, 0.0, 0.625, 0.25, 0.375, 0.25, 0.375, 0.25, 0.625, 0.25, 0.625, 0.5, 0.375, 0.5, 0.375, 0.5, 0.625, 0.5, 0.625, 0.75, 0.375, 0.75, 0.375, 0.75, 0.625, 0.75, 0.625, 1.0, 0.375, 1.0, 0.125, 0.5, 0.375, 0.5, 0.375, 0.75, 0.125, 0.75, 0.625, 0.5, 0.875, 0.5, 0.875, 0.75, 0.625, 0.75])
me_cube_019.materials.append(mat_material_001)
me_cube_019.update()
me_cube_020 = bpy.data.meshes.new('Cube.020')
me_cube_020.from_pydata([(-1.0, -1.0, -1.0), (-1.0, -1.0, 1.0), (-1.0, 1.0, -1.0), (-1.0, 1.0, 1.0), (1.0, -1.0, -1.0), (1.0, -1.0, 1.0), (1.0, 1.0, -1.0), (1.0, 1.0, 1.0)], [], [(0, 1, 3, 2), (2, 3, 7, 6), (6, 7, 5, 4), (4, 5, 1, 0), (2, 6, 4, 0), (7, 3, 1, 5)])
_uv = me_cube_020.uv_layers.new(name='UVMap')
_uv.uv.foreach_set('vector', [0.375, 0.0, 0.625, 0.0, 0.625, 0.25, 0.375, 0.25, 0.375, 0.25, 0.625, 0.25, 0.625, 0.5, 0.375, 0.5, 0.375, 0.5, 0.625, 0.5, 0.625, 0.75, 0.375, 0.75, 0.375, 0.75, 0.625, 0.75, 0.625, 1.0, 0.375, 1.0, 0.125, 0.5, 0.375, 0.5, 0.375, 0.75, 0.125, 0.75, 0.625, 0.5, 0.875, 0.5, 0.875, 0.75, 0.625, 0.75])
me_cube_020.materials.append(mat_material_001)
me_cube_020.update()
me_cube_021 = bpy.data.meshes.new('Cube.021')
me_cube_021.from_pydata([(-1.0, -1.0, -1.0), (-1.0, -1.0, 1.0), (-1.0, 1.0, -1.0), (-1.0, 1.0, 1.0), (1.0, -1.0, -1.0), (1.0, -1.0, 1.0), (1.0, 1.0, -1.0), (1.0, 1.0, 1.0)], [], [(0, 1, 3, 2), (2, 3, 7, 6), (6, 7, 5, 4), (4, 5, 1, 0), (2, 6, 4, 0), (7, 3, 1, 5)])
_uv = me_cube_021.uv_layers.new(name='UVMap')
_uv.uv.foreach_set('vector', [0.375, 0.0, 0.625, 0.0, 0.625, 0.25, 0.375, 0.25, 0.375, 0.25, 0.625, 0.25, 0.625, 0.5, 0.375, 0.5, 0.375, 0.5, 0.625, 0.5, 0.625, 0.75, 0.375, 0.75, 0.375, 0.75, 0.625, 0.75, 0.625, 1.0, 0.375, 1.0, 0.125, 0.5, 0.375, 0.5, 0.375, 0.75, 0.125, 0.75, 0.625, 0.5, 0.875, 0.5, 0.875, 0.75, 0.625, 0.75])
me_cube_021.materials.append(mat_material_001)
me_cube_021.update()
me_cube_022 = bpy.data.meshes.new('Cube.022')
me_cube_022.from_pydata([(-1.0, -1.0, -1.0), (-1.0, -1.0, 1.0), (-1.0, 1.0, -1.0), (-1.0, 1.0, 1.0), (1.0, -1.0, -1.0), (1.0, -1.0, 1.0), (1.0, 1.0, -1.0), (1.0, 1.0, 1.0)], [], [(0, 1, 3, 2), (2, 3, 7, 6), (6, 7, 5, 4), (4, 5, 1, 0), (2, 6, 4, 0), (7, 3, 1, 5)])
_uv = me_cube_022.uv_layers.new(name='UVMap')
_uv.uv.foreach_set('vector', [0.375, 0.0, 0.625, 0.0, 0.625, 0.25, 0.375, 0.25, 0.375, 0.25, 0.625, 0.25, 0.625, 0.5, 0.375, 0.5, 0.375, 0.5, 0.625, 0.5, 0.625, 0.75, 0.375, 0.75, 0.375, 0.75, 0.625, 0.75, 0.625, 1.0, 0.375, 1.0, 0.125, 0.5, 0.375, 0.5, 0.375, 0.75, 0.125, 0.75, 0.625, 0.5, 0.875, 0.5, 0.875, 0.75, 0.625, 0.75])
me_cube_022.materials.append(mat_material_001)
me_cube_022.update()
me_cube_023 = bpy.data.meshes.new('Cube.023')
me_cube_023.from_pydata([(-1.0, -1.0, -1.0), (-1.0, -1.0, 1.0), (-1.0, 1.0, -1.0), (-1.0, 1.0, 1.0), (1.0, -1.0, -1.0), (1.0, -1.0, 1.0), (1.0, 1.0, -1.0), (1.0, 1.0, 1.0)], [], [(0, 1, 3, 2), (2, 3, 7, 6), (6, 7, 5, 4), (4, 5, 1, 0), (2, 6, 4, 0), (7, 3, 1, 5)])
_uv = me_cube_023.uv_layers.new(name='UVMap')
_uv.uv.foreach_set('vector', [0.375, 0.0, 0.625, 0.0, 0.625, 0.25, 0.375, 0.25, 0.375, 0.25, 0.625, 0.25, 0.625, 0.5, 0.375, 0.5, 0.375, 0.5, 0.625, 0.5, 0.625, 0.75, 0.375, 0.75, 0.375, 0.75, 0.625, 0.75, 0.625, 1.0, 0.375, 1.0, 0.125, 0.5, 0.375, 0.5, 0.375, 0.75, 0.125, 0.75, 0.625, 0.5, 0.875, 0.5, 0.875, 0.75, 0.625, 0.75])
me_cube_023.materials.append(mat_material_001)
me_cube_023.update()

# ---- objects
ob_light = bpy.data.objects.new('Light', light_light)
ob_camera = bpy.data.objects.new('Camera', cam_camera)
ob_plane = bpy.data.objects.new('Plane', me_plane)
ob_cube = bpy.data.objects.new('Cube', me_cube_002)
ob_cube_001 = bpy.data.objects.new('Cube.001', me_cube_003)
ob_cube_002 = bpy.data.objects.new('Cube.002', me_cube_004)
ob_cube_003 = bpy.data.objects.new('Cube.003', me_cube_005)
ob_cube_004 = bpy.data.objects.new('Cube.004', me_cube_006)
ob_cube_005 = bpy.data.objects.new('Cube.005', me_cube_007)
ob_cube_006 = bpy.data.objects.new('Cube.006', me_cube_008)
ob_cube_008 = bpy.data.objects.new('Cube.008', me_cube_010)
ob_cube_009 = bpy.data.objects.new('Cube.009', me_cube_011)
ob_cube_010 = bpy.data.objects.new('Cube.010', me_cube_012)
ob_cube_011 = bpy.data.objects.new('Cube.011', me_cube_013)
ob_cube_012 = bpy.data.objects.new('Cube.012', me_cube_014)
ob_cube_013 = bpy.data.objects.new('Cube.013', me_cube_015)
ob_cube_014 = bpy.data.objects.new('Cube.014', me_cube_016)
ob_cube_015 = bpy.data.objects.new('Cube.015', me_cube_017)
ob_cube_016 = bpy.data.objects.new('Cube.016', me_cube_018)
ob_cube_017 = bpy.data.objects.new('Cube.017', me_cube_019)
ob_cube_018 = bpy.data.objects.new('Cube.018', me_cube_020)
ob_cube_019 = bpy.data.objects.new('Cube.019', me_cube_021)
ob_cube_020 = bpy.data.objects.new('Cube.020', me_cube_022)
ob_cube_007 = bpy.data.objects.new('Cube.007', me_cube_023)

# ---- transforms, parenting, visibility, modifiers, constraints
ob_light.location = (4.756, 0.7536, 4.572)
ob_light.rotation_euler = (0.9872, -0.02134, 1.799)
ob_light.lock_rotations_4d = False
ob_light.empty_display_type = 'ARROWS'
ob_light.color = (0.0, 0.0, 0.0, 0.0)
ob_light.lineart.crease_threshold = 0.0
ob_camera.location = (12.72, -7.941, 6.288)
ob_camera.rotation_euler = (1.215, 6.158e-07, 1.038)
ob_camera.lock_rotations_4d = False
ob_camera.empty_display_type = 'ARROWS'
ob_camera.color = (0.0, 0.0, 0.0, 0.0)
ob_camera.display_type = 'WIRE'
ob_camera.lineart.crease_threshold = 0.0
ob_plane.location = (0.0, 0.0, 0.0)
ob_plane.scale = (3.931, 3.931, 3.931)
ob_cube.location = (0.0, 3.16, 0.3766)
ob_cube.scale = (3.206, 0.3635, 0.3635)
ob_cube.use_mesh_mirror_y = True
ob_cube_001.location = (-1.246, -1.724, 2.014)
ob_cube_001.rotation_euler = (0.07522, -0.01134, -0.4255)
ob_cube_001.scale = (0.09181, 0.09181, 0.09181)
ob_cube_002.location = (-0.4143, -1.507, 3.106)
ob_cube_002.rotation_euler = (-0.02769, 0.3442, -0.07795)
ob_cube_002.scale = (0.05108, 0.05108, 0.05108)
ob_cube_003.location = (1.062, -3.111, 2.003)
ob_cube_003.scale = (0.07936, 0.07936, 0.07936)
ob_cube_004.location = (0.5369, -2.054, 2.106)
ob_cube_004.rotation_euler = (0.006859, 0.4247, -0.47)
ob_cube_004.scale = (0.05444, 0.05444, 0.05444)
ob_cube_005.location = (-1.615, -1.511, 1.347)
ob_cube_005.rotation_euler = (0.2259, 0.3212, 0.05602)
ob_cube_005.scale = (0.2038, 0.2038, 0.2038)
ob_cube_006.location = (-0.7297, 0.04197, 1.844)
ob_cube_006.rotation_euler = (0.2174, 0.3445, -0.4032)
ob_cube_006.scale = (0.1208, 0.1208, 0.1208)
ob_cube_008.location = (1.492, -2.416, 1.767)
ob_cube_008.rotation_euler = (0.07522, -0.01134, -0.4255)
ob_cube_008.scale = (0.08633, 0.08633, 0.08633)
ob_cube_009.location = (0.8547, -1.218, 3.716)
ob_cube_009.rotation_euler = (0.06739, 0.3105, -0.04472)
ob_cube_009.scale = (0.0772, 0.0772, 0.0772)
ob_cube_010.location = (1.366, -0.5295, 3.855)
ob_cube_010.rotation_euler = (-0.02769, 0.3442, -0.07795)
ob_cube_010.scale = (0.2104, 0.2104, 0.2104)
ob_cube_011.location = (1.384, -1.204, 2.681)
ob_cube_011.rotation_euler = (-0.009349, 0.02282, -0.4565)
ob_cube_011.scale = (0.1291, 0.1291, 0.1291)
ob_cube_012.location = (2.33, -0.593, 2.633)
ob_cube_012.rotation_euler = (-0.1991, 0.08779, -0.5343)
ob_cube_012.scale = (-0.2315, -0.2315, -0.2315)
ob_cube_013.location = (-0.7866, -1.381, 4.249)
ob_cube_013.rotation_euler = (-0.188, 0.06576, -0.07701)
ob_cube_013.scale = (-0.07152, -0.07152, -0.07152)
ob_cube_014.location = (-0.228, -0.5487, 4.369)
ob_cube_014.rotation_euler = (0.2305, -0.008025, -0.4093)
ob_cube_014.scale = (0.08115, 0.08115, 0.08115)
ob_cube_015.location = (0.3959, -1.618, 5.311)
ob_cube_015.rotation_euler = (-0.009349, 0.02282, -0.4565)
ob_cube_015.scale = (0.1382, 0.1382, 0.1382)
ob_cube_016.location = (1.083, -1.3, 4.977)
ob_cube_016.rotation_euler = (0.322, -0.07198, 0.0687)
ob_cube_016.scale = (0.183, 0.183, 0.183)
ob_cube_017.location = (1.28, 0.5247, 5.358)
ob_cube_017.rotation_euler = (-0.03957, 0.3662, -0.5385)
ob_cube_017.scale = (0.2293, 0.2293, 0.2293)
ob_cube_018.location = (0.9279, 1.062, 6.063)
ob_cube_018.rotation_euler = (0.2259, 0.3212, 0.05602)
ob_cube_018.scale = (-0.1085, -0.1085, -0.1085)
ob_cube_019.location = (0.6796, 1.817, 4.196)
ob_cube_019.rotation_euler = (0.05271, 0.05089, -0.01219)
ob_cube_019.scale = (-0.123, -0.123, -0.123)
ob_cube_020.location = (0.835, 2.534, 4.83)
ob_cube_020.rotation_euler = (0.08386, -0.03444, 0.03071)
ob_cube_020.scale = (0.09183, 0.09183, 0.09183)
ob_cube_007.location = (0.1498, 0.7966, 9.054)
ob_cube_007.rotation_euler = (-0.03957, 0.3662, -0.5385)
ob_cube_007.scale = (-0.5809, -0.5809, -0.5809)

# ---- collection membership
col_collection.objects.link(ob_light)
col_collection.objects.link(ob_camera)
col_collection.objects.link(ob_plane)
col_collection.objects.link(ob_cube)
col_collection.objects.link(ob_cube_001)
col_collection.objects.link(ob_cube_002)
col_collection.objects.link(ob_cube_003)
col_collection.objects.link(ob_cube_004)
col_collection.objects.link(ob_cube_005)
col_collection.objects.link(ob_cube_006)
col_collection.objects.link(ob_cube_008)
col_collection.objects.link(ob_cube_009)
col_collection.objects.link(ob_cube_010)
col_collection.objects.link(ob_cube_011)
col_collection.objects.link(ob_cube_012)
col_collection.objects.link(ob_cube_013)
col_collection.objects.link(ob_cube_014)
col_collection.objects.link(ob_cube_015)
col_collection.objects.link(ob_cube_016)
col_collection.objects.link(ob_cube_017)
col_collection.objects.link(ob_cube_018)
col_collection.objects.link(ob_cube_019)
col_collection.objects.link(ob_cube_020)
col_collection.objects.link(ob_cube_007)

# ---- scene / render settings (as saved in the file)
scene.camera = ob_camera
scene.frame_start = 1; scene.frame_end = 100; scene.frame_set(1)
scene.render.engine = 'CYCLES'
scene.render.image_settings.file_format = 'FFMPEG'
scene.render.image_settings.color_mode = 'RGB'
scene.render.image_settings.quality = 100
scene.render.fps = 30
scene.cycles.samples = 200
scene.cycles.sampling_pattern = 'TABULATED_SOBOL'
bpy.context.view_layer.update()
